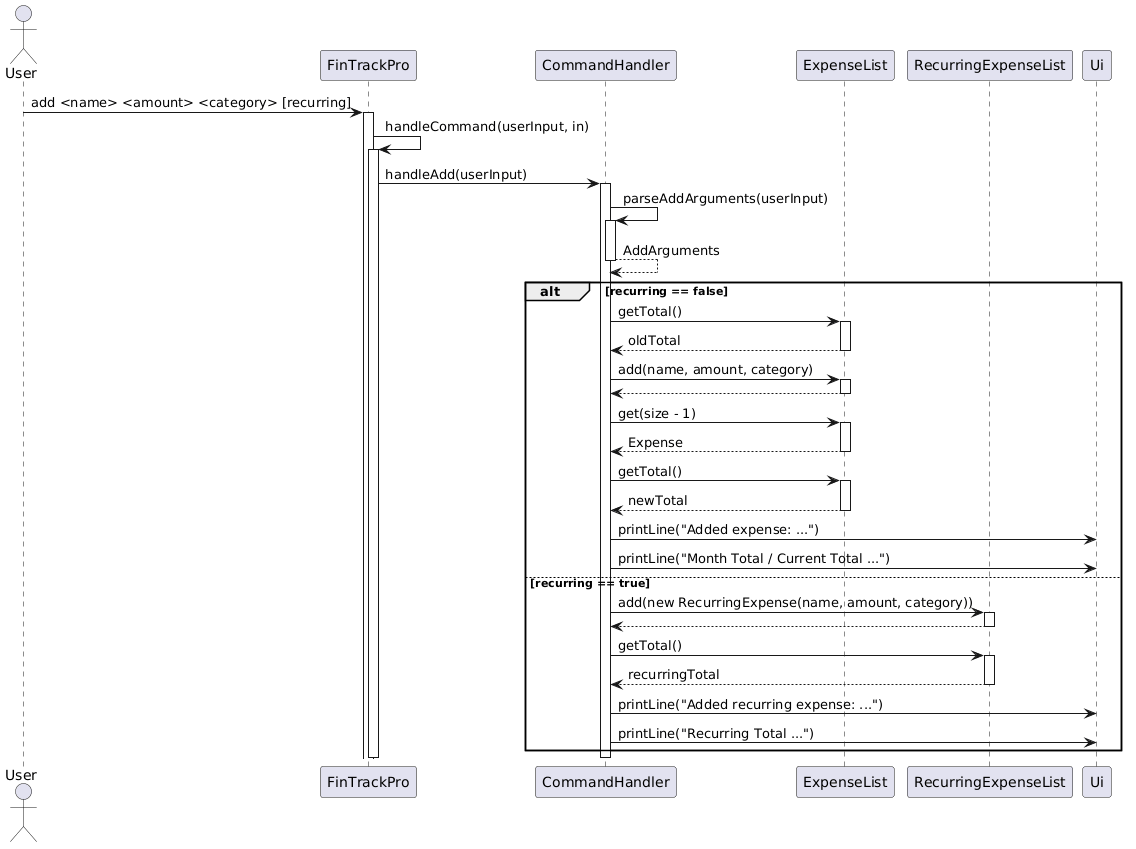

The diagram above was rendered by PlantUML. Its source (embedded in the PNG):
@startuml
actor User
participant FinTrackPro
participant CommandHandler
participant ExpenseList
participant RecurringExpenseList
participant Ui

User -> FinTrackPro: add <name> <amount> <category> [recurring]
activate FinTrackPro

FinTrackPro -> FinTrackPro: handleCommand(userInput, in)
activate FinTrackPro

FinTrackPro -> CommandHandler: handleAdd(userInput)
activate CommandHandler

CommandHandler -> CommandHandler: parseAddArguments(userInput)
activate CommandHandler
CommandHandler --> CommandHandler: AddArguments
deactivate CommandHandler

alt recurring == false
    CommandHandler -> ExpenseList: getTotal()
    activate ExpenseList
    ExpenseList --> CommandHandler: oldTotal
    deactivate ExpenseList

    CommandHandler -> ExpenseList: add(name, amount, category)
    activate ExpenseList
    ExpenseList --> CommandHandler
    deactivate ExpenseList

    CommandHandler -> ExpenseList: get(size - 1)
    activate ExpenseList
    ExpenseList --> CommandHandler: Expense
    deactivate ExpenseList

    CommandHandler -> ExpenseList: getTotal()
    activate ExpenseList
    ExpenseList --> CommandHandler: newTotal
    deactivate ExpenseList

    CommandHandler -> Ui: printLine("Added expense: ...")
    CommandHandler -> Ui: printLine("Month Total / Current Total ...")

else recurring == true
    CommandHandler -> RecurringExpenseList: add(new RecurringExpense(name, amount, category))
    activate RecurringExpenseList
    RecurringExpenseList --> CommandHandler
    deactivate RecurringExpenseList

    CommandHandler -> RecurringExpenseList: getTotal()
    activate RecurringExpenseList
    RecurringExpenseList --> CommandHandler: recurringTotal
    deactivate RecurringExpenseList

    CommandHandler -> Ui: printLine("Added recurring expense: ...")
    CommandHandler -> Ui: printLine("Recurring Total ...")
end

deactivate CommandHandler
deactivate FinTrackPro
@enduml